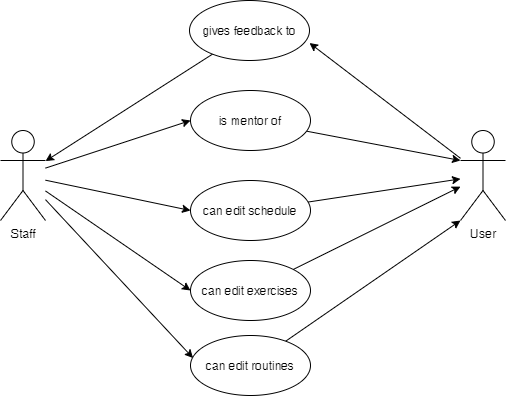

The diagram above was exported from draw.io. Its source (the exported page's mxGraphModel, read from the mxfile embedded in the PNG):
<mxGraphModel dx="1185" dy="635" grid="1" gridSize="10" guides="1" tooltips="1" connect="1" arrows="1" fold="1" page="1" pageScale="1" pageWidth="827" pageHeight="1169" math="0" shadow="0">
  <root>
    <mxCell id="0" />
    <mxCell id="1" parent="0" />
    <mxCell id="087kTgmDQ02ALGzlmEGw-4" style="edgeStyle=none;rounded=0;orthogonalLoop=1;jettySize=auto;html=1;entryX=0;entryY=0.5;entryDx=0;entryDy=0;" edge="1" parent="1" source="087kTgmDQ02ALGzlmEGw-1" target="087kTgmDQ02ALGzlmEGw-3">
      <mxGeometry relative="1" as="geometry" />
    </mxCell>
    <mxCell id="087kTgmDQ02ALGzlmEGw-10" style="edgeStyle=none;rounded=0;orthogonalLoop=1;jettySize=auto;html=1;entryX=0;entryY=0.5;entryDx=0;entryDy=0;" edge="1" parent="1" source="087kTgmDQ02ALGzlmEGw-1" target="087kTgmDQ02ALGzlmEGw-9">
      <mxGeometry relative="1" as="geometry" />
    </mxCell>
    <mxCell id="087kTgmDQ02ALGzlmEGw-13" style="edgeStyle=none;rounded=0;orthogonalLoop=1;jettySize=auto;html=1;entryX=0;entryY=0.5;entryDx=0;entryDy=0;" edge="1" parent="1" source="087kTgmDQ02ALGzlmEGw-1" target="087kTgmDQ02ALGzlmEGw-12">
      <mxGeometry relative="1" as="geometry" />
    </mxCell>
    <mxCell id="087kTgmDQ02ALGzlmEGw-16" style="edgeStyle=none;rounded=0;orthogonalLoop=1;jettySize=auto;html=1;entryX=0.021;entryY=0.375;entryDx=0;entryDy=0;entryPerimeter=0;" edge="1" parent="1" source="087kTgmDQ02ALGzlmEGw-1" target="087kTgmDQ02ALGzlmEGw-15">
      <mxGeometry relative="1" as="geometry" />
    </mxCell>
    <mxCell id="087kTgmDQ02ALGzlmEGw-1" value="Staff" style="shape=umlActor;verticalLabelPosition=bottom;verticalAlign=top;html=1;outlineConnect=0;" vertex="1" parent="1">
      <mxGeometry x="161" y="310" width="45" height="90" as="geometry" />
    </mxCell>
    <mxCell id="087kTgmDQ02ALGzlmEGw-7" style="edgeStyle=none;rounded=0;orthogonalLoop=1;jettySize=auto;html=1;entryX=1;entryY=0.708;entryDx=0;entryDy=0;entryPerimeter=0;" edge="1" parent="1" source="087kTgmDQ02ALGzlmEGw-2" target="087kTgmDQ02ALGzlmEGw-6">
      <mxGeometry relative="1" as="geometry" />
    </mxCell>
    <mxCell id="087kTgmDQ02ALGzlmEGw-2" value="User" style="shape=umlActor;verticalLabelPosition=bottom;verticalAlign=top;html=1;outlineConnect=0;" vertex="1" parent="1">
      <mxGeometry x="621" y="310" width="45" height="90" as="geometry" />
    </mxCell>
    <mxCell id="087kTgmDQ02ALGzlmEGw-5" style="edgeStyle=none;rounded=0;orthogonalLoop=1;jettySize=auto;html=1;entryX=0;entryY=0.3333333333333333;entryDx=0;entryDy=0;entryPerimeter=0;" edge="1" parent="1" source="087kTgmDQ02ALGzlmEGw-3" target="087kTgmDQ02ALGzlmEGw-2">
      <mxGeometry relative="1" as="geometry" />
    </mxCell>
    <mxCell id="087kTgmDQ02ALGzlmEGw-3" value="is mentor of" style="ellipse;whiteSpace=wrap;html=1;" vertex="1" parent="1">
      <mxGeometry x="351" y="270" width="120" height="60" as="geometry" />
    </mxCell>
    <mxCell id="087kTgmDQ02ALGzlmEGw-8" style="edgeStyle=none;rounded=0;orthogonalLoop=1;jettySize=auto;html=1;" edge="1" parent="1" source="087kTgmDQ02ALGzlmEGw-6" target="087kTgmDQ02ALGzlmEGw-1">
      <mxGeometry relative="1" as="geometry" />
    </mxCell>
    <mxCell id="087kTgmDQ02ALGzlmEGw-6" value="gives feedback to" style="ellipse;whiteSpace=wrap;html=1;" vertex="1" parent="1">
      <mxGeometry x="350" y="180" width="120" height="60" as="geometry" />
    </mxCell>
    <mxCell id="087kTgmDQ02ALGzlmEGw-11" style="edgeStyle=none;rounded=0;orthogonalLoop=1;jettySize=auto;html=1;" edge="1" parent="1" source="087kTgmDQ02ALGzlmEGw-9" target="087kTgmDQ02ALGzlmEGw-2">
      <mxGeometry relative="1" as="geometry" />
    </mxCell>
    <mxCell id="087kTgmDQ02ALGzlmEGw-9" value="can edit schedule" style="ellipse;whiteSpace=wrap;html=1;" vertex="1" parent="1">
      <mxGeometry x="351" y="360" width="120" height="60" as="geometry" />
    </mxCell>
    <mxCell id="087kTgmDQ02ALGzlmEGw-14" style="edgeStyle=none;rounded=0;orthogonalLoop=1;jettySize=auto;html=1;" edge="1" parent="1" source="087kTgmDQ02ALGzlmEGw-12" target="087kTgmDQ02ALGzlmEGw-2">
      <mxGeometry relative="1" as="geometry" />
    </mxCell>
    <mxCell id="087kTgmDQ02ALGzlmEGw-12" value="can edit exercises" style="ellipse;whiteSpace=wrap;html=1;" vertex="1" parent="1">
      <mxGeometry x="351" y="440" width="120" height="60" as="geometry" />
    </mxCell>
    <mxCell id="087kTgmDQ02ALGzlmEGw-17" style="edgeStyle=none;rounded=0;orthogonalLoop=1;jettySize=auto;html=1;entryX=0;entryY=1;entryDx=0;entryDy=0;entryPerimeter=0;" edge="1" parent="1" source="087kTgmDQ02ALGzlmEGw-15" target="087kTgmDQ02ALGzlmEGw-2">
      <mxGeometry relative="1" as="geometry" />
    </mxCell>
    <mxCell id="087kTgmDQ02ALGzlmEGw-15" value="can edit routines" style="ellipse;whiteSpace=wrap;html=1;" vertex="1" parent="1">
      <mxGeometry x="351" y="515" width="120" height="60" as="geometry" />
    </mxCell>
  </root>
</mxGraphModel>